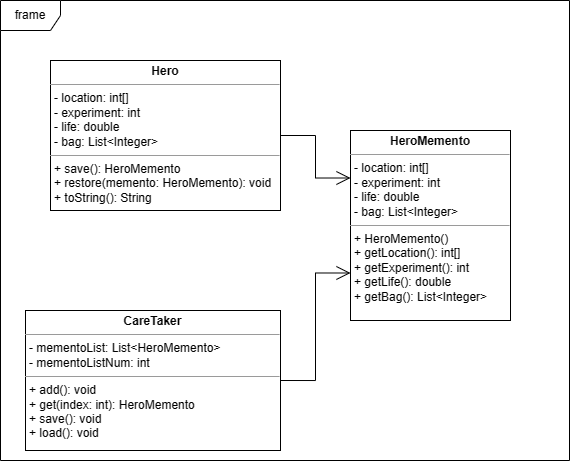

The diagram above was exported from draw.io. Its source (the exported page's mxGraphModel, read from the mxfile embedded in the PNG):
<mxGraphModel dx="595" dy="325" grid="1" gridSize="10" guides="1" tooltips="1" connect="1" arrows="1" fold="1" page="1" pageScale="1" pageWidth="827" pageHeight="1169" background="#ffffff" math="0" shadow="0">
  <root>
    <mxCell id="0" />
    <mxCell id="1" parent="0" />
    <mxCell id="00pFvo69DCFhtPhVi2y5-1" value="frame" style="shape=umlFrame;whiteSpace=wrap;html=1;pointerEvents=0;" vertex="1" parent="1">
      <mxGeometry x="120" y="120" width="569" height="460" as="geometry" />
    </mxCell>
    <mxCell id="00pFvo69DCFhtPhVi2y5-2" value="&lt;p style=&quot;margin:0px;margin-top:4px;text-align:center;&quot;&gt;&lt;b&gt;Hero&lt;/b&gt;&lt;br&gt;&lt;/p&gt;&lt;hr size=&quot;1&quot;&gt;&lt;p style=&quot;margin:0px;margin-left:4px;&quot;&gt;- location: int[]&lt;/p&gt;&lt;p style=&quot;margin:0px;margin-left:4px;&quot;&gt;- experiment: int&lt;/p&gt;&lt;p style=&quot;margin:0px;margin-left:4px;&quot;&gt;- life: double&lt;/p&gt;&lt;p style=&quot;margin:0px;margin-left:4px;&quot;&gt;- bag:&amp;nbsp;List&amp;lt;Integer&amp;gt;&lt;/p&gt;&lt;hr size=&quot;1&quot;&gt;&lt;p style=&quot;margin:0px;margin-left:4px;&quot;&gt;+ save(): HeroMemento&lt;/p&gt;&lt;p style=&quot;margin:0px;margin-left:4px;&quot;&gt;+ restore(memento: HeroMemento): void&lt;/p&gt;&lt;p style=&quot;margin:0px;margin-left:4px;&quot;&gt;+ toString(): String&lt;/p&gt;" style="verticalAlign=top;align=left;overflow=fill;fontSize=12;fontFamily=Helvetica;html=1;whiteSpace=wrap;" vertex="1" parent="1">
      <mxGeometry x="170" y="180" width="230" height="150" as="geometry" />
    </mxCell>
    <mxCell id="00pFvo69DCFhtPhVi2y5-3" value="&lt;p style=&quot;margin:0px;margin-top:4px;text-align:center;&quot;&gt;&lt;b&gt;HeroMemento&lt;/b&gt;&lt;br&gt;&lt;/p&gt;&lt;hr size=&quot;1&quot;&gt;&lt;p style=&quot;border-color: var(--border-color); margin: 0px 0px 0px 4px;&quot;&gt;- location: int[]&lt;/p&gt;&lt;p style=&quot;border-color: var(--border-color); margin: 0px 0px 0px 4px;&quot;&gt;- experiment: int&lt;/p&gt;&lt;p style=&quot;border-color: var(--border-color); margin: 0px 0px 0px 4px;&quot;&gt;- life: double&lt;/p&gt;&lt;p style=&quot;border-color: var(--border-color); margin: 0px 0px 0px 4px;&quot;&gt;- bag:&amp;nbsp;List&amp;lt;Integer&amp;gt;&lt;/p&gt;&lt;hr size=&quot;1&quot;&gt;&lt;p style=&quot;margin:0px;margin-left:4px;&quot;&gt;+ HeroMemento()&lt;/p&gt;&lt;p style=&quot;margin:0px;margin-left:4px;&quot;&gt;+ getLocation(): int[]&lt;/p&gt;&lt;p style=&quot;margin:0px;margin-left:4px;&quot;&gt;+ getExperiment(): int&lt;/p&gt;&lt;p style=&quot;margin:0px;margin-left:4px;&quot;&gt;+ getLife(): double&lt;/p&gt;&lt;p style=&quot;margin:0px;margin-left:4px;&quot;&gt;+ getBag(): List&amp;lt;Integer&amp;gt;&lt;/p&gt;" style="verticalAlign=top;align=left;overflow=fill;fontSize=12;fontFamily=Helvetica;html=1;whiteSpace=wrap;" vertex="1" parent="1">
      <mxGeometry x="470" y="250" width="160" height="190" as="geometry" />
    </mxCell>
    <mxCell id="00pFvo69DCFhtPhVi2y5-5" value="&lt;p style=&quot;margin:0px;margin-top:4px;text-align:center;&quot;&gt;&lt;b&gt;CareTaker&lt;/b&gt;&lt;br&gt;&lt;/p&gt;&lt;hr size=&quot;1&quot;&gt;&lt;p style=&quot;margin:0px;margin-left:4px;&quot;&gt;- mementoList: List&amp;lt;HeroMemento&amp;gt;&lt;/p&gt;&lt;p style=&quot;margin:0px;margin-left:4px;&quot;&gt;-&amp;nbsp;mementoListNum: int&lt;/p&gt;&lt;hr size=&quot;1&quot;&gt;&lt;p style=&quot;margin:0px;margin-left:4px;&quot;&gt;+ add(): void&lt;/p&gt;&lt;p style=&quot;margin:0px;margin-left:4px;&quot;&gt;+ get(index: int): HeroMemento&lt;/p&gt;&lt;p style=&quot;margin:0px;margin-left:4px;&quot;&gt;+ save(): void&lt;/p&gt;&lt;p style=&quot;margin:0px;margin-left:4px;&quot;&gt;+ load(): void&lt;/p&gt;" style="verticalAlign=top;align=left;overflow=fill;fontSize=12;fontFamily=Helvetica;html=1;whiteSpace=wrap;" vertex="1" parent="1">
      <mxGeometry x="145" y="430" width="255" height="140" as="geometry" />
    </mxCell>
    <mxCell id="00pFvo69DCFhtPhVi2y5-6" value="" style="endArrow=open;endFill=1;endSize=12;html=1;rounded=0;exitX=1;exitY=0.5;exitDx=0;exitDy=0;entryX=0;entryY=0.25;entryDx=0;entryDy=0;edgeStyle=orthogonalEdgeStyle;" edge="1" parent="1" source="00pFvo69DCFhtPhVi2y5-2" target="00pFvo69DCFhtPhVi2y5-3">
      <mxGeometry width="160" relative="1" as="geometry">
        <mxPoint x="310" y="310" as="sourcePoint" />
        <mxPoint x="470" y="310" as="targetPoint" />
      </mxGeometry>
    </mxCell>
    <mxCell id="00pFvo69DCFhtPhVi2y5-7" value="" style="endArrow=open;endFill=1;endSize=12;html=1;rounded=0;exitX=1;exitY=0.5;exitDx=0;exitDy=0;entryX=0;entryY=0.75;entryDx=0;entryDy=0;edgeStyle=orthogonalEdgeStyle;" edge="1" parent="1" source="00pFvo69DCFhtPhVi2y5-5" target="00pFvo69DCFhtPhVi2y5-3">
      <mxGeometry width="160" relative="1" as="geometry">
        <mxPoint x="310" y="360" as="sourcePoint" />
        <mxPoint x="470" y="360" as="targetPoint" />
      </mxGeometry>
    </mxCell>
  </root>
</mxGraphModel>